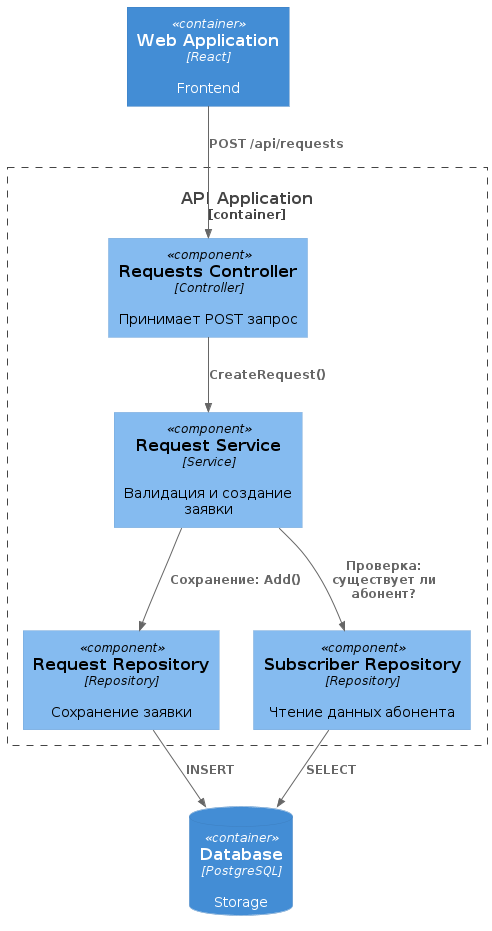

The diagram above was rendered by PlantUML. Its source (embedded in the PNG):
@startuml
!include https://raw.githubusercontent.com/plantuml-stdlib/C4-PlantUML/master/C4_Component.puml

Container(web, "Web Application", "React", "Frontend")
ContainerDb(db, "Database", "PostgreSQL", "Storage")

Container_Boundary(api, "API Application") {
    Component(req_ctrl, "Requests Controller", "Controller", "Принимает POST запрос")
    Component(req_serv, "Request Service", "Service", "Валидация и создание заявки")
    
    Component(repo_req, "Request Repository", "Repository", "Сохранение заявки")
    Component(repo_sub, "Subscriber Repository", "Repository", "Чтение данных абонента")

    ' Основной поток
    Rel(web, req_ctrl, "POST /api/requests")
    Rel(req_ctrl, req_serv, "CreateRequest()")
    
    ' Логика сервиса
    Rel(req_serv, repo_sub, "Проверка: существует ли абонент?")
    Rel(req_serv, repo_req, "Сохранение: Add()")
}

' Работа с БД
Rel(repo_req, db, "INSERT")
Rel(repo_sub, db, "SELECT")
@enduml